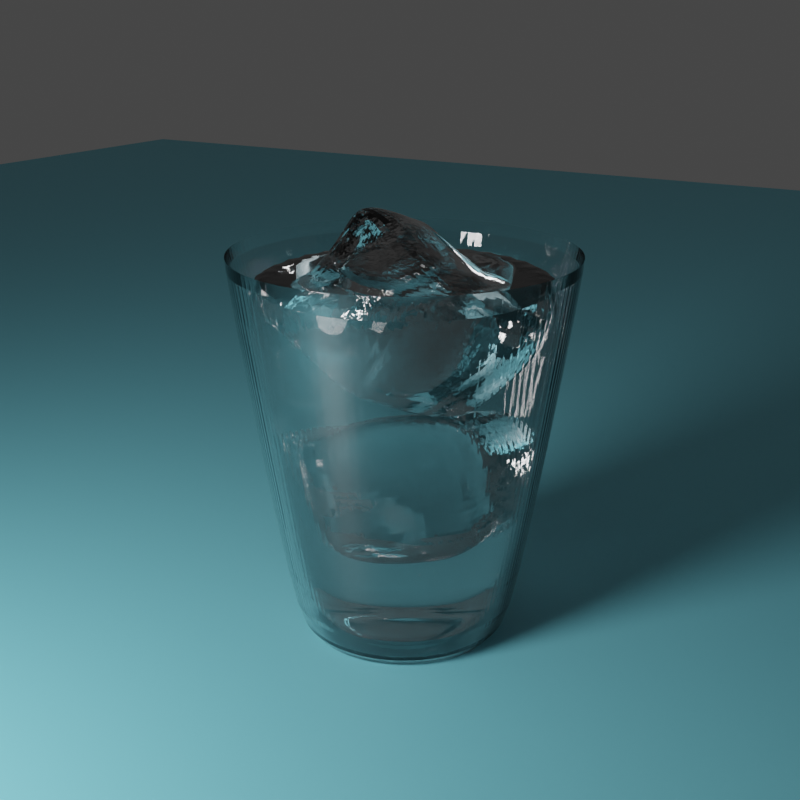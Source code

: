 # Source: glass.blend  (saved by Blender 3.1.7; exported with 4.5.12 LTS)
import bpy
from mathutils import Matrix  # noqa: F401  (used for matrix-valued properties, if any)

bpy.ops.wm.read_factory_settings(use_empty=True)
scene = bpy.context.scene
scene.name = 'Scene'

# ---- collections
col_collection = bpy.data.collections.new('Collection'); scene.collection.children.link(col_collection)

# ---- materials (node trees are filled in below, after node groups)
mat_glass = bpy.data.materials.new('glass')
mat_water = bpy.data.materials.new('water')
mat_ice = bpy.data.materials.new('ice')
mat_table = bpy.data.materials.new('table')

# ---- node groups
ng_auto_smooth = bpy.data.node_groups.new('Auto Smooth', 'GeometryNodeTree')
_s = ng_auto_smooth.interface.new_socket(name='Geometry', in_out='OUTPUT', socket_type='NodeSocketGeometry')
_s = ng_auto_smooth.interface.new_socket(name='Geometry', in_out='INPUT', socket_type='NodeSocketGeometry')
_s = ng_auto_smooth.interface.new_socket(name='Angle', in_out='INPUT', socket_type='NodeSocketFloat')
_s.subtype = 'ANGLE'
_s.min_value = 0.0
_s.max_value = 3.142
ng_auto_smooth.is_modifier = True
_N = ng_auto_smooth.nodes; _L = ng_auto_smooth.links
n0 = _N.new('NodeGroupOutput'); n0.name = 'Group Output'; n0.location = (480, -100)
n1 = _N.new('NodeGroupInput'); n1.name = 'Group Input'; n1.location = (-420, -300)
n2 = _N.new('NodeGroupInput'); n2.name = 'Group Input.001'; n2.location = (-60, -100)
n3 = _N.new('GeometryNodeSetShadeSmooth'); n3.name = 'Set Shade Smooth'; n3.location = (120, -100)
n3.domain = 'EDGE'
n4 = _N.new('GeometryNodeSetShadeSmooth'); n4.name = 'Set Shade Smooth.001'; n4.location = (300, -100)
n5 = _N.new('GeometryNodeInputMeshEdgeAngle'); n5.name = 'Edge Angle'; n5.location = (-420, -220)
n6 = _N.new('GeometryNodeInputEdgeSmooth'); n6.name = 'Is Edge Smooth'; n6.location = (-60, -160)
n7 = _N.new('GeometryNodeInputShadeSmooth'); n7.name = 'Is Face Smooth'; n7.location = (-240, -340)
n8 = _N.new('FunctionNodeBooleanMath'); n8.name = 'Boolean Math'; n8.location = (-60, -220)
n9 = _N.new('FunctionNodeCompare'); n9.name = 'Compare'; n9.location = (-240, -180)
n9.operation = 'LESS_EQUAL'
_L.new(n5.outputs[0], n9.inputs[0])
_L.new(n4.outputs[0], n0.inputs[0])
_L.new(n1.outputs[1], n9.inputs[1])
_L.new(n9.outputs[0], n8.inputs[0])
_L.new(n7.outputs[0], n8.inputs[1])
_L.new(n2.outputs[0], n3.inputs[0])
_L.new(n6.outputs[0], n3.inputs[1])
_L.new(n3.outputs[0], n4.inputs[0])
_L.new(n8.outputs[0], n3.inputs[2])
n0.is_active_output = True

# ---- material node trees
mat_glass.use_nodes = True; mat_glass.node_tree.nodes.clear()
_N = mat_glass.node_tree.nodes; _L = mat_glass.node_tree.links
n0 = _N.new('ShaderNodeBsdfPrincipled'); n0.name = 'Principled BSDF'; n0.location = (10, 300)
n0.distribution = 'GGX'
n0.subsurface_method = 'RANDOM_WALK_SKIN'
n0.inputs[2].default_value = 0.0
n0.inputs[3].default_value = 1.45
n0.inputs[18].default_value = 1.0
n0.inputs[27].default_value = (0.0, 0.0, 0.0, 1.0)
n0.inputs[28].default_value = 1.0
n1 = _N.new('ShaderNodeOutputMaterial'); n1.name = 'Material Output'; n1.location = (300, 300)
_L.new(n0.outputs[0], n1.inputs[0])
n1.is_active_output = True
mat_water.use_nodes = True; mat_water.node_tree.nodes.clear()
_N = mat_water.node_tree.nodes; _L = mat_water.node_tree.links
n0 = _N.new('ShaderNodeBsdfPrincipled'); n0.name = 'Principled BSDF'; n0.location = (10, 300)
n0.distribution = 'GGX'
n0.subsurface_method = 'RANDOM_WALK_SKIN'
n0.inputs[2].default_value = 0.0
n0.inputs[3].default_value = 1.45
n0.inputs[18].default_value = 1.0
n0.inputs[27].default_value = (0.0, 0.0, 0.0, 1.0)
n0.inputs[28].default_value = 1.0
n1 = _N.new('ShaderNodeOutputMaterial'); n1.name = 'Material Output'; n1.location = (300, 300)
_L.new(n0.outputs[0], n1.inputs[0])
n1.is_active_output = True
mat_ice.use_nodes = True; mat_ice.node_tree.nodes.clear()
_N = mat_ice.node_tree.nodes; _L = mat_ice.node_tree.links
n0 = _N.new('ShaderNodeBsdfPrincipled'); n0.name = 'Principled BSDF'; n0.location = (10, 300)
n0.distribution = 'GGX'
n0.subsurface_method = 'RANDOM_WALK_SKIN'
n0.inputs[2].default_value = 0.007937
n0.inputs[3].default_value = 1.45
n0.inputs[18].default_value = 1.0
n0.inputs[27].default_value = (0.0, 0.0, 0.0, 1.0)
n0.inputs[28].default_value = 1.0
n1 = _N.new('ShaderNodeOutputMaterial'); n1.name = 'Material Output'; n1.location = (300, 300)
_L.new(n0.outputs[0], n1.inputs[0])
n1.is_active_output = True
mat_table.use_nodes = True; mat_table.node_tree.nodes.clear()
_N = mat_table.node_tree.nodes; _L = mat_table.node_tree.links
n0 = _N.new('ShaderNodeBsdfPrincipled'); n0.name = 'Principled BSDF'; n0.location = (10, 300)
n0.distribution = 'GGX'
n0.subsurface_method = 'RANDOM_WALK_SKIN'
n0.inputs[0].default_value = (0.2041, 0.668, 0.8, 1.0)
n0.inputs[3].default_value = 1.45
n0.inputs[27].default_value = (0.0, 0.0, 0.0, 1.0)
n0.inputs[28].default_value = 1.0
n1 = _N.new('ShaderNodeOutputMaterial'); n1.name = 'Material Output'; n1.location = (300, 300)
_L.new(n0.outputs[0], n1.inputs[0])
n1.is_active_output = True

# ---- world
world_world = bpy.data.worlds.new('World'); scene.world = world_world
world_world.use_nodes = True; world_world.node_tree.nodes.clear()
_N = world_world.node_tree.nodes; _L = world_world.node_tree.links
n0 = _N.new('ShaderNodeOutputWorld'); n0.name = 'World Output'; n0.location = (300, 300)
n1 = _N.new('ShaderNodeBackground'); n1.name = 'Background'; n1.location = (10, 300)
n1.inputs[0].default_value = (0.05088, 0.05088, 0.05088, 1.0)
_L.new(n1.outputs[0], n0.inputs[0])
n0.is_active_output = True
world_world.color = (0.05088, 0.05088, 0.05088)
world_world.use_sun_shadow = False
world_world.sun_shadow_jitter_overblur = 0.0

# ---- cameras
cam_camera = bpy.data.cameras.new('Camera')
cam_camera.clip_end = 100.0
cam_camera.ortho_scale = 7.314

# ---- lights
light_x = bpy.data.lights.new('エリア', 'AREA')
light_x.transmission_factor = 0.0
light_x.energy = 1100.0
light_x.shadow_soft_size = 1.0
light_x.shadow_maximum_resolution = 0.006
light_x.use_absolute_resolution = True
light_x.shape = 'ELLIPSE'
light_x.size = 1.0
light_x.size_y = 1.0

# ---- meshes
me_x = bpy.data.meshes.new('円柱')
me_x.from_pydata([(-6.476e-08, 0.4121, -1.866), (-4.943e-09, 1.53, 1.711), (0.08041, 0.4042, -1.866), (0.2986, 1.501, 1.711), (0.1577, 0.3808, -1.866), (0.5857, 1.414, 1.711), (0.229, 0.3427, -1.866), (0.8502, 1.272, 1.711), (0.2914, 0.2914, -1.866), (1.082, 1.082, 1.711), (0.3427, 0.229, -1.866), (1.272, 0.8502, 1.711), (0.3808, 0.1577, -1.866), (1.414, 0.5857, 1.711), (0.4042, 0.08041, -1.866), (1.501, 0.2986, 1.711), (0.4121, -2.675e-08, -1.866), (1.53, -6.146e-08, 1.711), (0.4042, -0.08041, -1.866), (1.501, -0.2986, 1.711), (0.3808, -0.1577, -1.866), (1.414, -0.5857, 1.711), (0.3427, -0.229, -1.866), (1.272, -0.8502, 1.711), (0.2914, -0.2914, -1.866), (1.082, -1.082, 1.711), (0.229, -0.3427, -1.866), (0.8502, -1.272, 1.711), (0.1577, -0.3808, -1.866), (0.5857, -1.414, 1.711), (0.08041, -0.4042, -1.866), (0.2986, -1.501, 1.711), (-4.675e-08, -0.4121, -1.866), (-1.387e-07, -1.53, 1.711), (-0.08041, -0.4042, -1.866), (-0.2986, -1.501, 1.711), (-0.1577, -0.3808, -1.866), (-0.5857, -1.414, 1.711), (-0.229, -0.3427, -1.866), (-0.8502, -1.272, 1.711), (-0.2914, -0.2914, -1.866), (-1.082, -1.082, 1.711), (-0.3427, -0.229, -1.866), (-1.272, -0.8502, 1.711), (-0.3808, -0.1577, -1.866), (-1.414, -0.5857, 1.711), (-0.4042, -0.08041, -1.866), (-1.501, -0.2986, 1.711), (-0.4121, 7.902e-09, -1.866), (-1.53, 2.369e-08, 1.711), (-0.4042, 0.08041, -1.866), (-1.501, 0.2986, 1.711), (-0.3808, 0.1577, -1.866), (-1.414, 0.5857, 1.711), (-0.3427, 0.229, -1.866), (-1.272, 0.8502, 1.711), (-0.2914, 0.2914, -1.866), (-1.082, 1.082, 1.711), (-0.229, 0.3427, -1.866), (-0.8502, 1.272, 1.711), (-0.1577, 0.3808, -1.866), (-0.5857, 1.414, 1.711), (-0.08041, 0.4042, -1.866), (-0.2986, 1.501, 1.711), (2.924e-10, 1.01, -1.795), (0.1971, 0.9909, -1.795), (0.3866, 0.9334, -1.795), (0.5613, 0.8401, -1.795), (0.7144, 0.7144, -1.795), (0.8401, 0.5613, -1.795), (0.9334, 0.3866, -1.795), (0.9909, 0.1971, -1.795), (1.01, -4.467e-08, -1.795), (0.9909, -0.1971, -1.795), (0.9334, -0.3866, -1.795), (0.8401, -0.5613, -1.795), (0.7144, -0.7144, -1.795), (0.5613, -0.8401, -1.795), (0.3866, -0.9334, -1.795), (0.1971, -0.9909, -1.795), (-8.803e-08, -1.01, -1.795), (-0.1971, -0.9909, -1.795), (-0.3866, -0.9334, -1.795), (-0.5613, -0.8401, -1.795), (-0.7144, -0.7144, -1.795), (-0.8401, -0.5613, -1.795), (-0.9334, -0.3866, -1.795), (-0.9909, -0.1971, -1.795), (-1.01, 1.154e-08, -1.795), (-0.9909, 0.1971, -1.795), (-0.9334, 0.3866, -1.795), (-0.8401, 0.5613, -1.795), (-0.7144, 0.7144, -1.795), (-0.5613, 0.8401, -1.795), (-0.3866, 0.9334, -1.795), (-0.1971, 0.9909, -1.795), (1.839e-09, 0.8683, -1.866), (0.1694, 0.8517, -1.866), (0.3323, 0.8022, -1.866), (0.4824, 0.722, -1.866), (0.614, 0.614, -1.866), (0.722, 0.4824, -1.866), (0.8022, 0.3323, -1.866), (0.8517, 0.1694, -1.866), (0.8683, -4.041e-08, -1.866), (0.8517, -0.1694, -1.866), (0.8022, -0.3323, -1.866), (0.722, -0.4824, -1.866), (0.614, -0.614, -1.866), (0.4824, -0.722, -1.866), (0.3323, -0.8022, -1.866), (0.1694, -0.8517, -1.866), (-7.407e-08, -0.8683, -1.866), (-0.1694, -0.8517, -1.866), (-0.3323, -0.8022, -1.866), (-0.4824, -0.722, -1.866), (-0.614, -0.614, -1.866), (-0.722, -0.4824, -1.866), (-0.8022, -0.3323, -1.866), (-0.8517, -0.1694, -1.866), (-0.8683, 7.902e-09, -1.866), (-0.8517, 0.1694, -1.866), (-0.8022, 0.3323, -1.866), (-0.722, 0.4824, -1.866), (-0.614, 0.614, -1.866), (-0.4824, 0.722, -1.866), (-0.3323, 0.8022, -1.866), (-0.1694, 0.8517, -1.866)], [], [(64, 1, 3, 65), (65, 3, 5, 66), (66, 5, 7, 67), (67, 7, 9, 68), (68, 9, 11, 69), (69, 11, 13, 70), (70, 13, 15, 71), (71, 15, 17, 72), (72, 17, 19, 73), (73, 19, 21, 74), (74, 21, 23, 75), (75, 23, 25, 76), (76, 25, 27, 77), (77, 27, 29, 78), (78, 29, 31, 79), (79, 31, 33, 80), (80, 33, 35, 81), (81, 35, 37, 82), (82, 37, 39, 83), (83, 39, 41, 84), (84, 41, 43, 85), (85, 43, 45, 86), (86, 45, 47, 87), (87, 47, 49, 88), (88, 49, 51, 89), (89, 51, 53, 90), (90, 53, 55, 91), (91, 55, 57, 92), (92, 57, 59, 93), (93, 59, 61, 94), (94, 61, 63, 95), (95, 63, 1, 64), (0, 2, 4, 6, 8, 10, 12, 14, 16, 18, 20, 22, 24, 26, 28, 30, 32, 34, 36, 38, 40, 42, 44, 46, 48, 50, 52, 54, 56, 58, 60, 62), (127, 95, 64, 96), (126, 94, 95, 127), (125, 93, 94, 126), (124, 92, 93, 125), (123, 91, 92, 124), (122, 90, 91, 123), (121, 89, 90, 122), (120, 88, 89, 121), (119, 87, 88, 120), (118, 86, 87, 119), (117, 85, 86, 118), (116, 84, 85, 117), (115, 83, 84, 116), (114, 82, 83, 115), (113, 81, 82, 114), (112, 80, 81, 113), (111, 79, 80, 112), (110, 78, 79, 111), (109, 77, 78, 110), (108, 76, 77, 109), (107, 75, 76, 108), (106, 74, 75, 107), (105, 73, 74, 106), (104, 72, 73, 105), (103, 71, 72, 104), (102, 70, 71, 103), (101, 69, 70, 102), (100, 68, 69, 101), (99, 67, 68, 100), (98, 66, 67, 99), (97, 65, 66, 98), (96, 64, 65, 97), (2, 0, 96, 97), (4, 2, 97, 98), (6, 4, 98, 99), (8, 6, 99, 100), (10, 8, 100, 101), (12, 10, 101, 102), (14, 12, 102, 103), (16, 14, 103, 104), (18, 16, 104, 105), (20, 18, 105, 106), (22, 20, 106, 107), (24, 22, 107, 108), (26, 24, 108, 109), (28, 26, 109, 110), (30, 28, 110, 111), (32, 30, 111, 112), (34, 32, 112, 113), (36, 34, 113, 114), (38, 36, 114, 115), (40, 38, 115, 116), (42, 40, 116, 117), (44, 42, 117, 118), (46, 44, 118, 119), (48, 46, 119, 120), (50, 48, 120, 121), (52, 50, 121, 122), (54, 52, 122, 123), (56, 54, 123, 124), (58, 56, 124, 125), (60, 58, 125, 126), (62, 60, 126, 127), (0, 62, 127, 96)])
_uv = me_x.uv_layers.new(name='UVマップ')
_uv.uv.foreach_set('vector', [1.0, 0.6397, 1.0, 1.0, 0.9688, 1.0, 0.9688, 0.6397, 0.9688, 0.6397, 0.9688, 1.0, 0.9375, 1.0, 0.9375, 0.6397, 0.9375, 0.6397, 0.9375, 1.0, 0.9062, 1.0, 0.9062, 0.6397, 0.9062, 0.6397, 0.9062, 1.0, 0.875, 1.0, 0.875, 0.6397, 0.875, 0.6397, 0.875, 1.0, 0.8438, 1.0, 0.8437, 0.6397, 0.8437, 0.6397, 0.8438, 1.0, 0.8125, 1.0, 0.8125, 0.6397, 0.8125, 0.6397, 0.8125, 1.0, 0.7812, 1.0, 0.7812, 0.6397, 0.7812, 0.6397, 0.7812, 1.0, 0.75, 1.0, 0.75, 0.6397, 0.75, 0.6397, 0.75, 1.0, 0.7188, 1.0, 0.7187, 0.6397, 0.7187, 0.6397, 0.7188, 1.0, 0.6875, 1.0, 0.6875, 0.6397, 0.6875, 0.6397, 0.6875, 1.0, 0.6562, 1.0, 0.6562, 0.6397, 0.6562, 0.6397, 0.6562, 1.0, 0.625, 1.0, 0.625, 0.6397, 0.625, 0.6397, 0.625, 1.0, 0.5938, 1.0, 0.5938, 0.6397, 0.5938, 0.6397, 0.5938, 1.0, 0.5625, 1.0, 0.5625, 0.6397, 0.5625, 0.6397, 0.5625, 1.0, 0.5312, 1.0, 0.5312, 0.6397, 0.5312, 0.6397, 0.5312, 1.0, 0.5, 1.0, 0.5, 0.6397, 0.5, 0.6397, 0.5, 1.0, 0.4688, 1.0, 0.4688, 0.6397, 0.4688, 0.6397, 0.4688, 1.0, 0.4375, 1.0, 0.4375, 0.6397, 0.4375, 0.6397, 0.4375, 1.0, 0.4062, 1.0, 0.4062, 0.6397, 0.4062, 0.6397, 0.4062, 1.0, 0.375, 1.0, 0.375, 0.6397, 0.375, 0.6397, 0.375, 1.0, 0.3438, 1.0, 0.3438, 0.6397, 0.3438, 0.6397, 0.3438, 1.0, 0.3125, 1.0, 0.3125, 0.6397, 0.3125, 0.6397, 0.3125, 1.0, 0.2812, 1.0, 0.2812, 0.6397, 0.2812, 0.6397, 0.2812, 1.0, 0.25, 1.0, 0.25, 0.6397, 0.25, 0.6397, 0.25, 1.0, 0.2188, 1.0, 0.2188, 0.6397, 0.2188, 0.6397, 0.2188, 1.0, 0.1875, 1.0, 0.1875, 0.6397, 0.1875, 0.6397, 0.1875, 1.0, 0.1562, 1.0, 0.1562, 0.6397, 0.1562, 0.6397, 0.1562, 1.0, 0.125, 1.0, 0.125, 0.6397, 0.125, 0.6397, 0.125, 1.0, 0.09375, 1.0, 0.09375, 0.6397, 0.09375, 0.6397, 0.09375, 1.0, 0.0625, 1.0, 0.0625, 0.6397, 0.0625, 0.6397, 0.0625, 1.0, 0.03125, 1.0, 0.03125, 0.6397, 0.03125, 0.6397, 0.03125, 1.0, 0.0, 1.0, 0.0, 0.6397, 0.75, 0.3639, 0.7722, 0.3617, 0.7936, 0.3552, 0.8133, 0.3447, 0.8305, 0.3305, 0.8447, 0.3133, 0.8552, 0.2936, 0.8617, 0.2722, 0.8639, 0.25, 0.8617, 0.2278, 0.8552, 0.2064, 0.8447, 0.1867, 0.8305, 0.1695, 0.8133, 0.1553, 0.7936, 0.1448, 0.7722, 0.1383, 0.75, 0.1361, 0.7278, 0.1383, 0.7064, 0.1448, 0.6867, 0.1553, 0.6695, 0.1695, 0.6553, 0.1867, 0.6448, 0.2064, 0.6383, 0.2278, 0.6361, 0.25, 0.6383, 0.2722, 0.6448, 0.2936, 0.6553, 0.3133, 0.6695, 0.3305, 0.6867, 0.3447, 0.7064, 0.3552, 0.7278, 0.3617, 0.03125, 0.5, 0.03125, 0.6397, 0.0, 0.6397, 0.0, 0.5, 0.0625, 0.5, 0.0625, 0.6397, 0.03125, 0.6397, 0.03125, 0.5, 0.09375, 0.5, 0.09375, 0.6397, 0.0625, 0.6397, 0.0625, 0.5, 0.125, 0.5, 0.125, 0.6397, 0.09375, 0.6397, 0.09375, 0.5, 0.1562, 0.5, 0.1562, 0.6397, 0.125, 0.6397, 0.125, 0.5, 0.1875, 0.5, 0.1875, 0.6397, 0.1562, 0.6397, 0.1562, 0.5, 0.2188, 0.5, 0.2188, 0.6397, 0.1875, 0.6397, 0.1875, 0.5, 0.25, 0.5, 0.25, 0.6397, 0.2188, 0.6397, 0.2188, 0.5, 0.2812, 0.5, 0.2812, 0.6397, 0.25, 0.6397, 0.25, 0.5, 0.3125, 0.5, 0.3125, 0.6397, 0.2812, 0.6397, 0.2812, 0.5, 0.3438, 0.5, 0.3438, 0.6397, 0.3125, 0.6397, 0.3125, 0.5, 0.375, 0.5, 0.375, 0.6397, 0.3438, 0.6397, 0.3438, 0.5, 0.4062, 0.5, 0.4062, 0.6397, 0.375, 0.6397, 0.375, 0.5, 0.4375, 0.5, 0.4375, 0.6397, 0.4062, 0.6397, 0.4062, 0.5, 0.4688, 0.5, 0.4688, 0.6397, 0.4375, 0.6397, 0.4375, 0.5, 0.5, 0.5, 0.5, 0.6397, 0.4688, 0.6397, 0.4688, 0.5, 0.5312, 0.5, 0.5312, 0.6397, 0.5, 0.6397, 0.5, 0.5, 0.5625, 0.5, 0.5625, 0.6397, 0.5312, 0.6397, 0.5312, 0.5, 0.5938, 0.5, 0.5938, 0.6397, 0.5625, 0.6397, 0.5625, 0.5, 0.625, 0.5, 0.625, 0.6397, 0.5938, 0.6397, 0.5938, 0.5, 0.6562, 0.5, 0.6562, 0.6397, 0.625, 0.6397, 0.625, 0.5, 0.6875, 0.5, 0.6875, 0.6397, 0.6562, 0.6397, 0.6562, 0.5, 0.7188, 0.5, 0.7187, 0.6397, 0.6875, 0.6397, 0.6875, 0.5, 0.75, 0.5, 0.75, 0.6397, 0.7187, 0.6397, 0.7188, 0.5, 0.7812, 0.5, 0.7812, 0.6397, 0.75, 0.6397, 0.75, 0.5, 0.8125, 0.5, 0.8125, 0.6397, 0.7812, 0.6397, 0.7812, 0.5, 0.8438, 0.5, 0.8437, 0.6397, 0.8125, 0.6397, 0.8125, 0.5, 0.875, 0.5, 0.875, 0.6397, 0.8437, 0.6397, 0.8438, 0.5, 0.9062, 0.5, 0.9062, 0.6397, 0.875, 0.6397, 0.875, 0.5, 0.9375, 0.5, 0.9375, 0.6397, 0.9062, 0.6397, 0.9062, 0.5, 0.9688, 0.5, 0.9688, 0.6397, 0.9375, 0.6397, 0.9375, 0.5, 1.0, 0.5, 1.0, 0.6397, 0.9688, 0.6397, 0.9688, 0.5, 0.7722, 0.3617, 0.75, 0.3639, 0.75, 0.49, 0.7968, 0.4854, 0.7936, 0.3552, 0.7722, 0.3617, 0.7968, 0.4854, 0.8418, 0.4717, 0.8133, 0.3447, 0.7936, 0.3552, 0.8418, 0.4717, 0.8833, 0.4496, 0.8305, 0.3305, 0.8133, 0.3447, 0.8833, 0.4496, 0.9197, 0.4197, 0.8447, 0.3133, 0.8305, 0.3305, 0.9197, 0.4197, 0.9496, 0.3833, 0.8552, 0.2936, 0.8447, 0.3133, 0.9496, 0.3833, 0.9717, 0.3418, 0.8617, 0.2722, 0.8552, 0.2936, 0.9717, 0.3418, 0.9854, 0.2968, 0.8639, 0.25, 0.8617, 0.2722, 0.9854, 0.2968, 0.99, 0.25, 0.8617, 0.2278, 0.8639, 0.25, 0.99, 0.25, 0.9854, 0.2032, 0.8552, 0.2064, 0.8617, 0.2278, 0.9854, 0.2032, 0.9717, 0.1582, 0.8447, 0.1867, 0.8552, 0.2064, 0.9717, 0.1582, 0.9496, 0.1167, 0.8305, 0.1695, 0.8447, 0.1867, 0.9496, 0.1167, 0.9197, 0.08029, 0.8133, 0.1553, 0.8305, 0.1695, 0.9197, 0.08029, 0.8833, 0.05045, 0.7936, 0.1448, 0.8133, 0.1553, 0.8833, 0.05045, 0.8418, 0.02827, 0.7722, 0.1383, 0.7936, 0.1448, 0.8418, 0.02827, 0.7968, 0.01461, 0.75, 0.1361, 0.7722, 0.1383, 0.7968, 0.01461, 0.75, 0.01, 0.7278, 0.1383, 0.75, 0.1361, 0.75, 0.01, 0.7032, 0.01461, 0.7064, 0.1448, 0.7278, 0.1383, 0.7032, 0.01461, 0.6582, 0.02827, 0.6867, 0.1553, 0.7064, 0.1448, 0.6582, 0.02827, 0.6167, 0.05045, 0.6695, 0.1695, 0.6867, 0.1553, 0.6167, 0.05045, 0.5803, 0.08029, 0.6553, 0.1867, 0.6695, 0.1695, 0.5803, 0.08029, 0.5504, 0.1167, 0.6448, 0.2064, 0.6553, 0.1867, 0.5504, 0.1167, 0.5283, 0.1582, 0.6383, 0.2278, 0.6448, 0.2064, 0.5283, 0.1582, 0.5146, 0.2032, 0.6361, 0.25, 0.6383, 0.2278, 0.5146, 0.2032, 0.51, 0.25, 0.6383, 0.2722, 0.6361, 0.25, 0.51, 0.25, 0.5146, 0.2968, 0.6448, 0.2936, 0.6383, 0.2722, 0.5146, 0.2968, 0.5283, 0.3418, 0.6553, 0.3133, 0.6448, 0.2936, 0.5283, 0.3418, 0.5504, 0.3833, 0.6695, 0.3305, 0.6553, 0.3133, 0.5504, 0.3833, 0.5803, 0.4197, 0.6867, 0.3447, 0.6695, 0.3305, 0.5803, 0.4197, 0.6167, 0.4496, 0.7064, 0.3552, 0.6867, 0.3447, 0.6167, 0.4496, 0.6582, 0.4717, 0.7278, 0.3617, 0.7064, 0.3552, 0.6582, 0.4717, 0.7032, 0.4854, 0.75, 0.3639, 0.7278, 0.3617, 0.7032, 0.4854, 0.75, 0.49])
me_x.materials.append(mat_glass)
me_x.use_remesh_fix_poles = True
me_x.use_remesh_preserve_attributes = False
me_x.update()
me_001 = bpy.data.meshes.new('円柱.001')
me_001.from_pydata([(-4.218e-08, 0.3759, -2.14), (-1.1e-09, 1.261, 0.9209), (0.07333, 0.3687, -2.14), (0.246, 1.237, 0.9209), (0.1438, 0.3473, -2.14), (0.4825, 1.165, 0.9209), (0.2088, 0.3125, -2.14), (0.7005, 1.048, 0.9209), (0.2658, 0.2658, -2.14), (0.8916, 0.8916, 0.9209), (0.3125, 0.2088, -2.14), (1.048, 0.7005, 0.9209), (0.3473, 0.1438, -2.14), (1.165, 0.4825, 0.9209), (0.3687, 0.07333, -2.14), (1.237, 0.246, 0.9209), (0.3759, -2.538e-08, -2.14), (1.261, -5.132e-08, 0.9209), (0.3687, -0.07333, -2.14), (1.237, -0.246, 0.9209), (0.3473, -0.1438, -2.14), (1.165, -0.4825, 0.9209), (0.3125, -0.2088, -2.14), (1.048, -0.7005, 0.9209), (0.2658, -0.2658, -2.14), (0.8916, -0.8916, 0.9209), (0.2088, -0.3125, -2.14), (0.7005, -1.048, 0.9209), (0.1438, -0.3473, -2.14), (0.4825, -1.165, 0.9209), (0.07333, -0.3687, -2.14), (0.246, -1.237, 0.9209), (-3.768e-08, -0.3759, -2.14), (-1.175e-07, -1.261, 0.9209), (-0.07333, -0.3687, -2.14), (-0.246, -1.237, 0.9209), (-0.1438, -0.3473, -2.14), (-0.4825, -1.165, 0.9209), (-0.2088, -0.3125, -2.14), (-0.7005, -1.048, 0.9209), (-0.2658, -0.2658, -2.14), (-0.8916, -0.8916, 0.9209), (-0.3125, -0.2088, -2.14), (-1.048, -0.7005, 0.9209), (-0.3473, -0.1438, -2.14), (-1.165, -0.4825, 0.9209), (-0.3687, -0.07333, -2.14), (-1.237, -0.246, 0.9209), (-0.3759, 3.633e-09, -2.14), (-1.261, 2.006e-08, 0.9209), (-0.3687, 0.07333, -2.14), (-1.237, 0.246, 0.9209), (-0.3473, 0.1438, -2.14), (-1.165, 0.4825, 0.9209), (-0.3125, 0.2088, -2.14), (-1.048, 0.7005, 0.9209), (-0.2658, 0.2658, -2.14), (-0.8916, 0.8916, 0.9209), (-0.2088, 0.3125, -2.14), (-0.7005, 1.048, 0.9209), (-0.1438, 0.3473, -2.14), (-0.4825, 1.165, 0.9209), (-0.07333, 0.3687, -2.14), (-0.246, 1.237, 0.9209), (0.2685, 1.35, 1.0), (-3.696e-09, 1.376, 1.0), (0.5267, 1.272, 1.0), (0.7647, 1.144, 1.0), (0.9733, 0.9733, 1.0), (1.144, 0.7647, 1.0), (1.272, 0.5267, 1.0), (1.35, 0.2685, 1.0), (1.376, -5.565e-08, 1.0), (1.35, -0.2685, 1.0), (1.272, -0.5267, 1.0), (1.144, -0.7647, 1.0), (0.9733, -0.9733, 1.0), (0.7647, -1.144, 1.0), (0.5267, -1.272, 1.0), (0.2685, -1.35, 1.0), (-1.24e-07, -1.376, 1.0), (-0.2685, -1.35, 1.0), (-0.5267, -1.272, 1.0), (-0.7647, -1.144, 1.0), (-0.9733, -0.9733, 1.0), (-1.144, -0.7647, 1.0), (-1.272, -0.5267, 1.0), (-1.35, -0.2685, 1.0), (-1.376, 2.093e-08, 1.0), (-1.35, 0.2685, 1.0), (-1.272, 0.5267, 1.0), (-1.144, 0.7647, 1.0), (-0.9733, 0.9733, 1.0), (-0.7647, 1.144, 1.0), (-0.5267, 1.272, 1.0), (-0.2685, 1.35, 1.0), (1.64e-09, 0.896, -2.141), (0.1748, 0.8788, -2.141), (0.3429, 0.8278, -2.141), (0.4978, 0.745, -2.141), (0.6336, 0.6336, -2.141), (0.745, 0.4978, -2.141), (0.8278, 0.3429, -2.141), (0.8788, 0.1748, -2.141), (0.896, -4.097e-08, -2.141), (0.8788, -0.1748, -2.141), (0.8278, -0.3429, -2.141), (0.745, -0.4978, -2.141), (0.6336, -0.6336, -2.141), (0.4978, -0.745, -2.141), (0.3429, -0.8278, -2.141), (0.1748, -0.8788, -2.141), (-7.669e-08, -0.896, -2.141), (-0.1748, -0.8788, -2.141), (-0.3429, -0.8278, -2.141), (-0.4978, -0.745, -2.141), (-0.6336, -0.6336, -2.141), (-0.745, -0.4978, -2.141), (-0.8278, -0.3429, -2.141), (-0.8788, -0.1748, -2.141), (-0.896, 8.881e-09, -2.141), (-0.8788, 0.1748, -2.141), (-0.8278, 0.3429, -2.141), (-0.745, 0.4978, -2.141), (-0.6336, 0.6336, -2.141), (-0.4978, 0.745, -2.141), (-0.3429, 0.8278, -2.141), (-0.1748, 0.8788, -2.141), (3.869e-09, 0.6913, -2.14), (0.1349, 0.678, -2.14), (0.2646, 0.6387, -2.14), (0.3841, 0.5748, -2.14), (0.4888, 0.4888, -2.14), (0.5748, 0.3841, -2.14), (0.6387, 0.2646, -2.14), (0.678, 0.1349, -2.14), (0.6913, -3.483e-08, -2.14), (0.678, -0.1349, -2.14), (0.6387, -0.2646, -2.14), (0.5748, -0.3841, -2.14), (0.4888, -0.4888, -2.14), (0.3841, -0.5748, -2.14), (0.2646, -0.6387, -2.14), (0.1349, -0.678, -2.14), (-5.657e-08, -0.6913, -2.14), (-0.1349, -0.678, -2.14), (-0.2646, -0.6387, -2.14), (-0.3841, -0.5748, -2.14), (-0.4888, -0.4888, -2.14), (-0.5748, -0.3841, -2.14), (-0.6387, -0.2646, -2.14), (-0.678, -0.1349, -2.14), (-0.6913, 3.633e-09, -2.14), (-0.678, 0.1349, -2.14), (-0.6387, 0.2646, -2.14), (-0.5748, 0.3841, -2.14), (-0.4888, 0.4888, -2.14), (-0.3841, 0.5748, -2.14), (-0.2646, 0.6387, -2.14), (-0.1349, 0.678, -2.14)], [], [(96, 65, 64, 97), (97, 64, 66, 98), (98, 66, 67, 99), (99, 67, 68, 100), (100, 68, 69, 101), (101, 69, 70, 102), (102, 70, 71, 103), (103, 71, 72, 104), (104, 72, 73, 105), (105, 73, 74, 106), (106, 74, 75, 107), (107, 75, 76, 108), (108, 76, 77, 109), (109, 77, 78, 110), (110, 78, 79, 111), (111, 79, 80, 112), (112, 80, 81, 113), (113, 81, 82, 114), (114, 82, 83, 115), (115, 83, 84, 116), (116, 84, 85, 117), (117, 85, 86, 118), (118, 86, 87, 119), (119, 87, 88, 120), (120, 88, 89, 121), (121, 89, 90, 122), (122, 90, 91, 123), (123, 91, 92, 124), (124, 92, 93, 125), (125, 93, 94, 126), (126, 94, 95, 127), (127, 95, 65, 96), (0, 2, 4, 6, 8, 10, 12, 14, 16, 18, 20, 22, 24, 26, 28, 30, 32, 34, 36, 38, 40, 42, 44, 46, 48, 50, 52, 54, 56, 58, 60, 62), (3, 1, 63, 61, 59, 57, 55, 53, 51, 49, 47, 45, 43, 41, 39, 37, 35, 33, 31, 29, 27, 25, 23, 21, 19, 17, 15, 13, 11, 9, 7, 5), (1, 3, 64, 65), (3, 5, 66, 64), (5, 7, 67, 66), (7, 9, 68, 67), (9, 11, 69, 68), (11, 13, 70, 69), (13, 15, 71, 70), (15, 17, 72, 71), (17, 19, 73, 72), (19, 21, 74, 73), (21, 23, 75, 74), (23, 25, 76, 75), (25, 27, 77, 76), (27, 29, 78, 77), (29, 31, 79, 78), (31, 33, 80, 79), (33, 35, 81, 80), (35, 37, 82, 81), (37, 39, 83, 82), (39, 41, 84, 83), (41, 43, 85, 84), (43, 45, 86, 85), (45, 47, 87, 86), (47, 49, 88, 87), (49, 51, 89, 88), (51, 53, 90, 89), (53, 55, 91, 90), (55, 57, 92, 91), (57, 59, 93, 92), (59, 61, 94, 93), (61, 63, 95, 94), (63, 1, 65, 95), (159, 127, 96, 128), (158, 126, 127, 159), (157, 125, 126, 158), (156, 124, 125, 157), (155, 123, 124, 156), (154, 122, 123, 155), (153, 121, 122, 154), (152, 120, 121, 153), (151, 119, 120, 152), (150, 118, 119, 151), (149, 117, 118, 150), (148, 116, 117, 149), (147, 115, 116, 148), (146, 114, 115, 147), (145, 113, 114, 146), (144, 112, 113, 145), (143, 111, 112, 144), (142, 110, 111, 143), (141, 109, 110, 142), (140, 108, 109, 141), (139, 107, 108, 140), (138, 106, 107, 139), (137, 105, 106, 138), (136, 104, 105, 137), (135, 103, 104, 136), (134, 102, 103, 135), (133, 101, 102, 134), (132, 100, 101, 133), (131, 99, 100, 132), (130, 98, 99, 131), (129, 97, 98, 130), (128, 96, 97, 129), (2, 0, 128, 129), (4, 2, 129, 130), (6, 4, 130, 131), (8, 6, 131, 132), (10, 8, 132, 133), (12, 10, 133, 134), (14, 12, 134, 135), (16, 14, 135, 136), (18, 16, 136, 137), (20, 18, 137, 138), (22, 20, 138, 139), (24, 22, 139, 140), (26, 24, 140, 141), (28, 26, 141, 142), (30, 28, 142, 143), (32, 30, 143, 144), (34, 32, 144, 145), (36, 34, 145, 146), (38, 36, 146, 147), (40, 38, 147, 148), (42, 40, 148, 149), (44, 42, 149, 150), (46, 44, 150, 151), (48, 46, 151, 152), (50, 48, 152, 153), (52, 50, 153, 154), (54, 52, 154, 155), (56, 54, 155, 156), (58, 56, 156, 157), (60, 58, 157, 158), (62, 60, 158, 159), (0, 62, 159, 128)])
me_001.polygons.foreach_set('use_smooth', [True] * 130)
_uv = me_001.uv_layers.new(name='UVマップ')
_uv.uv.foreach_set('vector', [1.0, 0.753, 1.0, 1.0, 0.9688, 1.0, 0.9687, 0.753, 0.9687, 0.753, 0.9688, 1.0, 0.9375, 1.0, 0.9375, 0.753, 0.9375, 0.753, 0.9375, 1.0, 0.9062, 1.0, 0.9062, 0.753, 0.9062, 0.753, 0.9062, 1.0, 0.875, 1.0, 0.875, 0.753, 0.875, 0.753, 0.875, 1.0, 0.8438, 1.0, 0.8438, 0.753, 0.8438, 0.753, 0.8438, 1.0, 0.8125, 1.0, 0.8125, 0.753, 0.8125, 0.753, 0.8125, 1.0, 0.7812, 1.0, 0.7812, 0.753, 0.7812, 0.753, 0.7812, 1.0, 0.75, 1.0, 0.75, 0.753, 0.75, 0.753, 0.75, 1.0, 0.7188, 1.0, 0.7188, 0.753, 0.7188, 0.753, 0.7188, 1.0, 0.6875, 1.0, 0.6875, 0.753, 0.6875, 0.753, 0.6875, 1.0, 0.6562, 1.0, 0.6562, 0.753, 0.6562, 0.753, 0.6562, 1.0, 0.625, 1.0, 0.625, 0.753, 0.625, 0.753, 0.625, 1.0, 0.5938, 1.0, 0.5938, 0.753, 0.5938, 0.753, 0.5938, 1.0, 0.5625, 1.0, 0.5625, 0.753, 0.5625, 0.753, 0.5625, 1.0, 0.5312, 1.0, 0.5312, 0.753, 0.5312, 0.753, 0.5312, 1.0, 0.5, 1.0, 0.5, 0.753, 0.5, 0.753, 0.5, 1.0, 0.4688, 1.0, 0.4688, 0.753, 0.4688, 0.753, 0.4688, 1.0, 0.4375, 1.0, 0.4375, 0.753, 0.4375, 0.753, 0.4375, 1.0, 0.4062, 1.0, 0.4062, 0.753, 0.4062, 0.753, 0.4062, 1.0, 0.375, 1.0, 0.375, 0.753, 0.375, 0.753, 0.375, 1.0, 0.3438, 1.0, 0.3438, 0.753, 0.3438, 0.753, 0.3438, 1.0, 0.3125, 1.0, 0.3125, 0.753, 0.3125, 0.753, 0.3125, 1.0, 0.2812, 1.0, 0.2812, 0.753, 0.2812, 0.753, 0.2812, 1.0, 0.25, 1.0, 0.25, 0.753, 0.25, 0.753, 0.25, 1.0, 0.2188, 1.0, 0.2187, 0.753, 0.2187, 0.753, 0.2188, 1.0, 0.1875, 1.0, 0.1875, 0.753, 0.1875, 0.753, 0.1875, 1.0, 0.1562, 1.0, 0.1562, 0.753, 0.1562, 0.753, 0.1562, 1.0, 0.125, 1.0, 0.125, 0.753, 0.125, 0.753, 0.125, 1.0, 0.09375, 1.0, 0.09375, 0.753, 0.09375, 0.753, 0.09375, 1.0, 0.0625, 1.0, 0.0625, 0.753, 0.0625, 0.753, 0.0625, 1.0, 0.03125, 1.0, 0.03125, 0.753, 0.03125, 0.753, 0.03125, 1.0, 0.0, 1.0, 0.0, 0.753, 0.75, 0.3805, 0.7755, 0.378, 0.7999, 0.3706, 0.8225, 0.3585, 0.8423, 0.3423, 0.8585, 0.3225, 0.8706, 0.2999, 0.878, 0.2755, 0.8805, 0.25, 0.878, 0.2245, 0.8706, 0.2001, 0.8585, 0.1775, 0.8423, 0.1577, 0.8225, 0.1415, 0.7999, 0.1294, 0.7755, 0.122, 0.75, 0.1195, 0.7245, 0.122, 0.7001, 0.1294, 0.6775, 0.1415, 0.6577, 0.1577, 0.6415, 0.1775, 0.6294, 0.2001, 0.622, 0.2245, 0.6195, 0.25, 0.622, 0.2755, 0.6294, 0.2999, 0.6415, 0.3225, 0.6577, 0.3423, 0.6775, 0.3585, 0.7001, 0.3706, 0.7245, 0.378, 0.7598, 1.0, 0.2089, 1.0, 0.09635, 1.0, 0.1066, 1.0, 0.1286, 1.0, 0.1539, 1.0, 0.1807, 1.0, 0.2084, 1.0, 0.2366, 1.0, 0.2652, 1.0, 0.294, 1.0, 0.323, 1.0, 0.3522, 1.0, 0.3815, 1.0, 0.4108, 1.0, 0.4402, 1.0, 0.4697, 1.0, 0.4991, 1.0, 0.5285, 1.0, 0.5579, 1.0, 0.5873, 1.0, 0.6165, 1.0, 0.6457, 1.0, 0.6747, 1.0, 0.7036, 1.0, 0.7322, 1.0, 0.7604, 1.0, 0.788, 1.0, 0.8149, 1.0, 0.8402, 1.0, 0.8621, 1.0, 0.8724, 1.0, 0.2089, 1.0, 0.7598, 1.0, 0.9688, 1.0, 0.0, 1.0, 0.7598, 1.0, 0.8724, 1.0, 0.9375, 1.0, 0.9688, 1.0, 0.8724, 1.0, 0.8621, 1.0, 0.9062, 1.0, 0.9375, 1.0, 0.8621, 1.0, 0.8402, 1.0, 0.875, 1.0, 0.9062, 1.0, 0.8402, 1.0, 0.8149, 1.0, 0.8438, 1.0, 0.875, 1.0, 0.8149, 1.0, 0.788, 1.0, 0.8125, 1.0, 0.8438, 1.0, 0.788, 1.0, 0.7604, 1.0, 0.7812, 1.0, 0.8125, 1.0, 0.7604, 1.0, 0.7322, 1.0, 0.75, 1.0, 0.7812, 1.0, 0.7322, 1.0, 0.7036, 1.0, 0.7188, 1.0, 0.75, 1.0, 0.7036, 1.0, 0.6747, 1.0, 0.6875, 1.0, 0.7188, 1.0, 0.6747, 1.0, 0.6457, 1.0, 0.6562, 1.0, 0.6875, 1.0, 0.6457, 1.0, 0.6165, 1.0, 0.625, 1.0, 0.6562, 1.0, 0.6165, 1.0, 0.5873, 1.0, 0.5938, 1.0, 0.625, 1.0, 0.5873, 1.0, 0.5579, 1.0, 0.5625, 1.0, 0.5938, 1.0, 0.5579, 1.0, 0.5285, 1.0, 0.5312, 1.0, 0.5625, 1.0, 0.5285, 1.0, 0.4991, 1.0, 0.5, 1.0, 0.5312, 1.0, 0.4991, 1.0, 0.4697, 1.0, 0.4688, 1.0, 0.5, 1.0, 0.4697, 1.0, 0.4402, 1.0, 0.4375, 1.0, 0.4688, 1.0, 0.4402, 1.0, 0.4108, 1.0, 0.4062, 1.0, 0.4375, 1.0, 0.4108, 1.0, 0.3815, 1.0, 0.375, 1.0, 0.4062, 1.0, 0.3815, 1.0, 0.3522, 1.0, 0.3438, 1.0, 0.375, 1.0, 0.3522, 1.0, 0.323, 1.0, 0.3125, 1.0, 0.3438, 1.0, 0.323, 1.0, 0.294, 1.0, 0.2812, 1.0, 0.3125, 1.0, 0.294, 1.0, 0.2652, 1.0, 0.25, 1.0, 0.2812, 1.0, 0.2652, 1.0, 0.2366, 1.0, 0.2188, 1.0, 0.25, 1.0, 0.2366, 1.0, 0.2084, 1.0, 0.1875, 1.0, 0.2188, 1.0, 0.2084, 1.0, 0.1807, 1.0, 0.1562, 1.0, 0.1875, 1.0, 0.1807, 1.0, 0.1539, 1.0, 0.125, 1.0, 0.1562, 1.0, 0.1539, 1.0, 0.1286, 1.0, 0.09375, 1.0, 0.125, 1.0, 0.1286, 1.0, 0.1066, 1.0, 0.0625, 1.0, 0.09375, 1.0, 0.1066, 1.0, 0.09635, 1.0, 0.03125, 1.0, 0.0625, 1.0, 0.09635, 1.0, 0.2089, 1.0, 0.0, 1.0, 0.03125, 1.0, 0.03125, 0.5, 0.03125, 0.753, 0.0, 0.753, 0.0, 0.5, 0.0625, 0.5, 0.0625, 0.753, 0.03125, 0.753, 0.03125, 0.5, 0.09375, 0.5, 0.09375, 0.753, 0.0625, 0.753, 0.0625, 0.5, 0.125, 0.5, 0.125, 0.753, 0.09375, 0.753, 0.09375, 0.5, 0.1562, 0.5, 0.1562, 0.753, 0.125, 0.753, 0.125, 0.5, 0.1875, 0.5, 0.1875, 0.753, 0.1562, 0.753, 0.1562, 0.5, 0.2188, 0.5, 0.2187, 0.753, 0.1875, 0.753, 0.1875, 0.5, 0.25, 0.5, 0.25, 0.753, 0.2187, 0.753, 0.2188, 0.5, 0.2812, 0.5, 0.2812, 0.753, 0.25, 0.753, 0.25, 0.5, 0.3125, 0.5, 0.3125, 0.753, 0.2812, 0.753, 0.2812, 0.5, 0.3438, 0.5, 0.3438, 0.753, 0.3125, 0.753, 0.3125, 0.5, 0.375, 0.5, 0.375, 0.753, 0.3438, 0.753, 0.3438, 0.5, 0.4062, 0.5, 0.4062, 0.753, 0.375, 0.753, 0.375, 0.5, 0.4375, 0.5, 0.4375, 0.753, 0.4062, 0.753, 0.4062, 0.5, 0.4688, 0.5, 0.4688, 0.753, 0.4375, 0.753, 0.4375, 0.5, 0.5, 0.5, 0.5, 0.753, 0.4688, 0.753, 0.4688, 0.5, 0.5312, 0.5, 0.5312, 0.753, 0.5, 0.753, 0.5, 0.5, 0.5625, 0.5, 0.5625, 0.753, 0.5312, 0.753, 0.5312, 0.5, 0.5938, 0.5, 0.5938, 0.753, 0.5625, 0.753, 0.5625, 0.5, 0.625, 0.5, 0.625, 0.753, 0.5938, 0.753, 0.5938, 0.5, 0.6562, 0.5, 0.6562, 0.753, 0.625, 0.753, 0.625, 0.5, 0.6875, 0.5, 0.6875, 0.753, 0.6562, 0.753, 0.6562, 0.5, 0.7188, 0.5, 0.7188, 0.753, 0.6875, 0.753, 0.6875, 0.5, 0.75, 0.5, 0.75, 0.753, 0.7188, 0.753, 0.7188, 0.5, 0.7812, 0.5, 0.7812, 0.753, 0.75, 0.753, 0.75, 0.5, 0.8125, 0.5, 0.8125, 0.753, 0.7812, 0.753, 0.7812, 0.5, 0.8438, 0.5, 0.8438, 0.753, 0.8125, 0.753, 0.8125, 0.5, 0.875, 0.5, 0.875, 0.753, 0.8438, 0.753, 0.8438, 0.5, 0.9062, 0.5, 0.9062, 0.753, 0.875, 0.753, 0.875, 0.5, 0.9375, 0.5, 0.9375, 0.753, 0.9062, 0.753, 0.9062, 0.5, 0.9688, 0.5, 0.9687, 0.753, 0.9375, 0.753, 0.9375, 0.5, 1.0, 0.5, 1.0, 0.753, 0.9687, 0.753, 0.9688, 0.5, 0.7755, 0.378, 0.75, 0.3805, 0.75, 0.49, 0.7968, 0.4854, 0.7999, 0.3706, 0.7755, 0.378, 0.7968, 0.4854, 0.8418, 0.4717, 0.8225, 0.3585, 0.7999, 0.3706, 0.8418, 0.4717, 0.8833, 0.4496, 0.8423, 0.3423, 0.8225, 0.3585, 0.8833, 0.4496, 0.9197, 0.4197, 0.8585, 0.3225, 0.8423, 0.3423, 0.9197, 0.4197, 0.9496, 0.3833, 0.8706, 0.2999, 0.8585, 0.3225, 0.9496, 0.3833, 0.9717, 0.3418, 0.878, 0.2755, 0.8706, 0.2999, 0.9717, 0.3418, 0.9854, 0.2968, 0.8805, 0.25, 0.878, 0.2755, 0.9854, 0.2968, 0.99, 0.25, 0.878, 0.2245, 0.8805, 0.25, 0.99, 0.25, 0.9854, 0.2032, 0.8706, 0.2001, 0.878, 0.2245, 0.9854, 0.2032, 0.9717, 0.1582, 0.8585, 0.1775, 0.8706, 0.2001, 0.9717, 0.1582, 0.9496, 0.1167, 0.8423, 0.1577, 0.8585, 0.1775, 0.9496, 0.1167, 0.9197, 0.08029, 0.8225, 0.1415, 0.8423, 0.1577, 0.9197, 0.08029, 0.8833, 0.05045, 0.7999, 0.1294, 0.8225, 0.1415, 0.8833, 0.05045, 0.8418, 0.02827, 0.7755, 0.122, 0.7999, 0.1294, 0.8418, 0.02827, 0.7968, 0.01461, 0.75, 0.1195, 0.7755, 0.122, 0.7968, 0.01461, 0.75, 0.01, 0.7245, 0.122, 0.75, 0.1195, 0.75, 0.01, 0.7032, 0.01461, 0.7001, 0.1294, 0.7245, 0.122, 0.7032, 0.01461, 0.6582, 0.02827, 0.6775, 0.1415, 0.7001, 0.1294, 0.6582, 0.02827, 0.6167, 0.05045, 0.6577, 0.1577, 0.6775, 0.1415, 0.6167, 0.05045, 0.5803, 0.08029, 0.6415, 0.1775, 0.6577, 0.1577, 0.5803, 0.08029, 0.5504, 0.1167, 0.6294, 0.2001, 0.6415, 0.1775, 0.5504, 0.1167, 0.5283, 0.1582, 0.622, 0.2245, 0.6294, 0.2001, 0.5283, 0.1582, 0.5146, 0.2032, 0.6195, 0.25, 0.622, 0.2245, 0.5146, 0.2032, 0.51, 0.25, 0.622, 0.2755, 0.6195, 0.25, 0.51, 0.25, 0.5146, 0.2968, 0.6294, 0.2999, 0.622, 0.2755, 0.5146, 0.2968, 0.5283, 0.3418, 0.6415, 0.3225, 0.6294, 0.2999, 0.5283, 0.3418, 0.5504, 0.3833, 0.6577, 0.3423, 0.6415, 0.3225, 0.5504, 0.3833, 0.5803, 0.4197, 0.6775, 0.3585, 0.6577, 0.3423, 0.5803, 0.4197, 0.6167, 0.4496, 0.7001, 0.3706, 0.6775, 0.3585, 0.6167, 0.4496, 0.6582, 0.4717, 0.7245, 0.378, 0.7001, 0.3706, 0.6582, 0.4717, 0.7032, 0.4854, 0.75, 0.3805, 0.7245, 0.378, 0.7032, 0.4854, 0.75, 0.49])
me_001.materials.append(mat_water)
me_001.use_remesh_fix_poles = True
me_001.use_remesh_preserve_attributes = False
me_001.update()
me_x_1 = bpy.data.meshes.new('立方体')
me_x_1.from_pydata([(-0.925, -0.8521, -0.9028), (-0.9432, -1.014, 0.7926), (-0.8869, 0.8324, -0.7853), (-1.116, 0.6921, 0.9289), (0.9069, -0.8136, -0.9935), (0.9991, -0.7417, 0.8218), (0.9921, 0.8408, -0.8074), (1.043, 0.954, 0.7471), (-0.9809, 0.4583, -0.8656), (-0.9809, -0.04175, -0.8656), (-1.0, -0.5, -1.0), (-1.0, -1.0, -0.5), (-0.9374, -0.9687, -0.1289), (-0.9374, -0.9687, 0.3711), (-0.872, -0.6612, 0.9184), (-0.872, -0.1612, 0.9184), (-0.9276, 0.4145, 0.9814), (-0.8694, 0.8704, 0.5652), (-0.9418, 0.9559, 0.0838), (-0.9579, 0.8222, -0.3655), (0.3779, 0.67, -0.851), (0.06796, 0.8857, -0.9219), (-0.3565, 0.8543, -0.8642), (-0.4259, 0.7742, 0.9127), (0.07029, 0.6968, 0.9979), (0.5686, 0.8371, 1.067), (1.056, 0.9496, 0.3625), (1.046, 0.9615, -0.1288), (1.013, 0.914, -0.2943), (0.9757, -0.4164, -0.8084), (0.9757, 0.08363, -0.8084), (0.9757, 0.5836, -0.8084), (1.022, 0.4689, 0.9206), (1.022, -0.03106, 0.9206), (0.9638, -0.4408, 0.8941), (0.8759, -0.9518, 0.5435), (0.9787, -0.9153, 0.0543), (0.9787, -0.9153, -0.4457), (-0.4125, -0.9546, -0.9034), (0.07503, -0.8521, -0.9028), (0.4069, -0.8136, -0.9935), (0.4945, -0.9525, 0.7893), (-0.06649, -1.079, 0.9064), (-0.5665, -1.079, 0.9064), (0.5748, 0.3458, 0.9331), (0.5396, -0.06224, 0.9346), (0.5011, -0.4228, 0.841), (0.1121, 0.3523, 0.916), (0.0, 0.0, 1.0), (0.006609, -0.4703, 1.052), (-0.5372, 0.3423, 0.9179), (-0.421, -0.05581, 1.033), (-0.5, -0.5, 1.0), (-0.2892, 0.3701, -0.9104), (-0.309, -0.073, -0.907), (-0.4125, -0.4546, -0.9034), (0.2635, 0.5302, -0.9269), (0.08125, 0.07528, -0.9239), (0.08125, -0.4247, -0.9239), (0.691, 0.427, -0.907), (0.3708, -0.003502, -1.063), (0.452, -0.4282, -0.9874), (0.5, -1.0, -0.5), (0.0, -1.0, -0.5), (-0.5, -1.0, -0.5), (0.5791, -1.146, -0.202), (0.07913, -1.146, -0.202), (-0.4941, -0.9543, 0.07841), (0.4681, -1.168, 0.1744), (0.07913, -1.146, 0.298), (-0.4941, -0.9543, 0.5784), (0.9534, 0.4966, -0.4352), (0.9534, -0.003404, -0.4352), (1.0, -0.5, -0.5), (0.9787, 0.458, -0.05044), (1.039, -0.1273, -0.1008), (1.06, -0.5853, -0.05036), (1.086, 0.3761, 0.3344), (1.142, -0.1136, 0.2873), (1.012, -0.5859, 0.3838), (-0.359, 0.9892, -0.3814), (0.1223, 0.9462, -0.3488), (0.5395, 0.9128, -0.3836), (-0.5, 1.0, 0.0), (0.0, 1.0, 0.0), (0.549, 0.901, 0.1076), (-0.3887, 0.9319, 0.4948), (0.00169, 0.8597, 0.4313), (0.5095, 0.9881, 0.4912), (-1.175, -0.4301, -0.4301), (-1.191, -0.06379, -0.3794), (-0.9579, 0.3222, -0.3655), (-1.0, -0.5, 0.0), (-1.0, -0.05319, 0.02208), (-0.9421, 0.4027, 0.1059), (-1.0, -0.5, 0.5), (-1.079, -0.1502, 0.511), (-1.079, 0.3498, 0.511)], [], [(97, 16, 3, 17), (88, 25, 7, 26), (79, 34, 5, 35), (70, 43, 1, 13), (61, 29, 4, 40), (52, 14, 1, 43), (34, 46, 41, 5), (46, 49, 42, 41), (49, 52, 43, 42), (7, 25, 44, 32), (32, 44, 45, 33), (33, 45, 46, 34), (25, 24, 47, 44), (44, 47, 48, 45), (45, 48, 49, 46), (24, 23, 50, 47), (47, 50, 51, 48), (48, 51, 52, 49), (23, 3, 16, 50), (50, 16, 15, 51), (51, 15, 14, 52), (10, 55, 38, 0), (55, 58, 39, 38), (58, 61, 40, 39), (2, 22, 53, 8), (8, 53, 54, 9), (9, 54, 55, 10), (22, 21, 56, 53), (53, 56, 57, 54), (54, 57, 58, 55), (21, 20, 59, 56), (56, 59, 60, 57), (57, 60, 61, 58), (20, 6, 31, 59), (59, 31, 30, 60), (60, 30, 29, 61), (38, 64, 11, 0), (64, 67, 12, 11), (67, 70, 13, 12), (4, 37, 62, 40), (40, 62, 63, 39), (39, 63, 64, 38), (37, 36, 65, 62), (62, 65, 66, 63), (63, 66, 67, 64), (36, 35, 68, 65), (65, 68, 69, 66), (66, 69, 70, 67), (35, 5, 41, 68), (68, 41, 42, 69), (69, 42, 43, 70), (29, 73, 37, 4), (73, 76, 36, 37), (76, 79, 35, 36), (6, 28, 71, 31), (31, 71, 72, 30), (30, 72, 73, 29), (28, 27, 74, 71), (71, 74, 75, 72), (72, 75, 76, 73), (27, 26, 77, 74), (74, 77, 78, 75), (75, 78, 79, 76), (26, 7, 32, 77), (77, 32, 33, 78), (78, 33, 34, 79), (20, 82, 28, 6), (82, 85, 27, 28), (85, 88, 26, 27), (2, 19, 80, 22), (22, 80, 81, 21), (21, 81, 82, 20), (19, 18, 83, 80), (80, 83, 84, 81), (81, 84, 85, 82), (18, 17, 86, 83), (83, 86, 87, 84), (84, 87, 88, 85), (17, 3, 23, 86), (86, 23, 24, 87), (87, 24, 25, 88), (8, 91, 19, 2), (91, 94, 18, 19), (94, 97, 17, 18), (0, 11, 89, 10), (10, 89, 90, 9), (9, 90, 91, 8), (11, 12, 92, 89), (89, 92, 93, 90), (90, 93, 94, 91), (12, 13, 95, 92), (92, 95, 96, 93), (93, 96, 97, 94), (13, 1, 14, 95), (95, 14, 15, 96), (96, 15, 16, 97)])
_uv = me_x_1.uv_layers.new(name='UVマップ')
_uv.uv.foreach_set('vector', [0.5625, 0.1875, 0.625, 0.1875, 0.625, 0.25, 0.5625, 0.25, 0.5625, 0.4375, 0.625, 0.4375, 0.625, 0.5, 0.5625, 0.5, 0.5625, 0.6875, 0.625, 0.6875, 0.625, 0.75, 0.5625, 0.75, 0.5625, 0.9375, 0.625, 0.9375, 0.625, 1.0, 0.5625, 1.0, 0.3125, 0.6875, 0.375, 0.6875, 0.375, 0.75, 0.3125, 0.75, 0.8125, 0.6875, 0.875, 0.6875, 0.875, 0.75, 0.8125, 0.75, 0.625, 0.6875, 0.6875, 0.6875, 0.6875, 0.75, 0.625, 0.75, 0.6875, 0.6875, 0.75, 0.6875, 0.75, 0.75, 0.6875, 0.75, 0.75, 0.6875, 0.8125, 0.6875, 0.8125, 0.75, 0.75, 0.75, 0.625, 0.5, 0.6875, 0.5, 0.6875, 0.5625, 0.625, 0.5625, 0.625, 0.5625, 0.6875, 0.5625, 0.6875, 0.625, 0.625, 0.625, 0.625, 0.625, 0.6875, 0.625, 0.6875, 0.6875, 0.625, 0.6875, 0.6875, 0.5, 0.75, 0.5, 0.75, 0.5625, 0.6875, 0.5625, 0.6875, 0.5625, 0.75, 0.5625, 0.75, 0.625, 0.6875, 0.625, 0.6875, 0.625, 0.75, 0.625, 0.75, 0.6875, 0.6875, 0.6875, 0.75, 0.5, 0.8125, 0.5, 0.8125, 0.5625, 0.75, 0.5625, 0.75, 0.5625, 0.8125, 0.5625, 0.8125, 0.625, 0.75, 0.625, 0.75, 0.625, 0.8125, 0.625, 0.8125, 0.6875, 0.75, 0.6875, 0.8125, 0.5, 0.875, 0.5, 0.875, 0.5625, 0.8125, 0.5625, 0.8125, 0.5625, 0.875, 0.5625, 0.875, 0.625, 0.8125, 0.625, 0.8125, 0.625, 0.875, 0.625, 0.875, 0.6875, 0.8125, 0.6875, 0.125, 0.6875, 0.1875, 0.6875, 0.1875, 0.75, 0.125, 0.75, 0.1875, 0.6875, 0.25, 0.6875, 0.25, 0.75, 0.1875, 0.75, 0.25, 0.6875, 0.3125, 0.6875, 0.3125, 0.75, 0.25, 0.75, 0.125, 0.5, 0.1875, 0.5, 0.1875, 0.5625, 0.125, 0.5625, 0.125, 0.5625, 0.1875, 0.5625, 0.1875, 0.625, 0.125, 0.625, 0.125, 0.625, 0.1875, 0.625, 0.1875, 0.6875, 0.125, 0.6875, 0.1875, 0.5, 0.25, 0.5, 0.25, 0.5625, 0.1875, 0.5625, 0.1875, 0.5625, 0.25, 0.5625, 0.25, 0.625, 0.1875, 0.625, 0.1875, 0.625, 0.25, 0.625, 0.25, 0.6875, 0.1875, 0.6875, 0.25, 0.5, 0.3125, 0.5, 0.3125, 0.5625, 0.25, 0.5625, 0.25, 0.5625, 0.3125, 0.5625, 0.3125, 0.625, 0.25, 0.625, 0.25, 0.625, 0.3125, 0.625, 0.3125, 0.6875, 0.25, 0.6875, 0.3125, 0.5, 0.375, 0.5, 0.375, 0.5625, 0.3125, 0.5625, 0.3125, 0.5625, 0.375, 0.5625, 0.375, 0.625, 0.3125, 0.625, 0.3125, 0.625, 0.375, 0.625, 0.375, 0.6875, 0.3125, 0.6875, 0.375, 0.9375, 0.4375, 0.9375, 0.4375, 1.0, 0.375, 1.0, 0.4375, 0.9375, 0.5, 0.9375, 0.5, 1.0, 0.4375, 1.0, 0.5, 0.9375, 0.5625, 0.9375, 0.5625, 1.0, 0.5, 1.0, 0.375, 0.75, 0.4375, 0.75, 0.4375, 0.8125, 0.375, 0.8125, 0.375, 0.8125, 0.4375, 0.8125, 0.4375, 0.875, 0.375, 0.875, 0.375, 0.875, 0.4375, 0.875, 0.4375, 0.9375, 0.375, 0.9375, 0.4375, 0.75, 0.5, 0.75, 0.5, 0.8125, 0.4375, 0.8125, 0.4375, 0.8125, 0.5, 0.8125, 0.5, 0.875, 0.4375, 0.875, 0.4375, 0.875, 0.5, 0.875, 0.5, 0.9375, 0.4375, 0.9375, 0.5, 0.75, 0.5625, 0.75, 0.5625, 0.8125, 0.5, 0.8125, 0.5, 0.8125, 0.5625, 0.8125, 0.5625, 0.875, 0.5, 0.875, 0.5, 0.875, 0.5625, 0.875, 0.5625, 0.9375, 0.5, 0.9375, 0.5625, 0.75, 0.625, 0.75, 0.625, 0.8125, 0.5625, 0.8125, 0.5625, 0.8125, 0.625, 0.8125, 0.625, 0.875, 0.5625, 0.875, 0.5625, 0.875, 0.625, 0.875, 0.625, 0.9375, 0.5625, 0.9375, 0.375, 0.6875, 0.4375, 0.6875, 0.4375, 0.75, 0.375, 0.75, 0.4375, 0.6875, 0.5, 0.6875, 0.5, 0.75, 0.4375, 0.75, 0.5, 0.6875, 0.5625, 0.6875, 0.5625, 0.75, 0.5, 0.75, 0.375, 0.5, 0.4375, 0.5, 0.4375, 0.5625, 0.375, 0.5625, 0.375, 0.5625, 0.4375, 0.5625, 0.4375, 0.625, 0.375, 0.625, 0.375, 0.625, 0.4375, 0.625, 0.4375, 0.6875, 0.375, 0.6875, 0.4375, 0.5, 0.5, 0.5, 0.5, 0.5625, 0.4375, 0.5625, 0.4375, 0.5625, 0.5, 0.5625, 0.5, 0.625, 0.4375, 0.625, 0.4375, 0.625, 0.5, 0.625, 0.5, 0.6875, 0.4375, 0.6875, 0.5, 0.5, 0.5625, 0.5, 0.5625, 0.5625, 0.5, 0.5625, 0.5, 0.5625, 0.5625, 0.5625, 0.5625, 0.625, 0.5, 0.625, 0.5, 0.625, 0.5625, 0.625, 0.5625, 0.6875, 0.5, 0.6875, 0.5625, 0.5, 0.625, 0.5, 0.625, 0.5625, 0.5625, 0.5625, 0.5625, 0.5625, 0.625, 0.5625, 0.625, 0.625, 0.5625, 0.625, 0.5625, 0.625, 0.625, 0.625, 0.625, 0.6875, 0.5625, 0.6875, 0.375, 0.4375, 0.4375, 0.4375, 0.4375, 0.5, 0.375, 0.5, 0.4375, 0.4375, 0.5, 0.4375, 0.5, 0.5, 0.4375, 0.5, 0.5, 0.4375, 0.5625, 0.4375, 0.5625, 0.5, 0.5, 0.5, 0.375, 0.25, 0.4375, 0.25, 0.4375, 0.3125, 0.375, 0.3125, 0.375, 0.3125, 0.4375, 0.3125, 0.4375, 0.375, 0.375, 0.375, 0.375, 0.375, 0.4375, 0.375, 0.4375, 0.4375, 0.375, 0.4375, 0.4375, 0.25, 0.5, 0.25, 0.5, 0.3125, 0.4375, 0.3125, 0.4375, 0.3125, 0.5, 0.3125, 0.5, 0.375, 0.4375, 0.375, 0.4375, 0.375, 0.5, 0.375, 0.5, 0.4375, 0.4375, 0.4375, 0.5, 0.25, 0.5625, 0.25, 0.5625, 0.3125, 0.5, 0.3125, 0.5, 0.3125, 0.5625, 0.3125, 0.5625, 0.375, 0.5, 0.375, 0.5, 0.375, 0.5625, 0.375, 0.5625, 0.4375, 0.5, 0.4375, 0.5625, 0.25, 0.625, 0.25, 0.625, 0.3125, 0.5625, 0.3125, 0.5625, 0.3125, 0.625, 0.3125, 0.625, 0.375, 0.5625, 0.375, 0.5625, 0.375, 0.625, 0.375, 0.625, 0.4375, 0.5625, 0.4375, 0.375, 0.1875, 0.4375, 0.1875, 0.4375, 0.25, 0.375, 0.25, 0.4375, 0.1875, 0.5, 0.1875, 0.5, 0.25, 0.4375, 0.25, 0.5, 0.1875, 0.5625, 0.1875, 0.5625, 0.25, 0.5, 0.25, 0.375, 0.0, 0.4375, 0.0, 0.4375, 0.0625, 0.375, 0.0625, 0.375, 0.0625, 0.4375, 0.0625, 0.4375, 0.125, 0.375, 0.125, 0.375, 0.125, 0.4375, 0.125, 0.4375, 0.1875, 0.375, 0.1875, 0.4375, 0.0, 0.5, 0.0, 0.5, 0.0625, 0.4375, 0.0625, 0.4375, 0.0625, 0.5, 0.0625, 0.5, 0.125, 0.4375, 0.125, 0.4375, 0.125, 0.5, 0.125, 0.5, 0.1875, 0.4375, 0.1875, 0.5, 0.0, 0.5625, 0.0, 0.5625, 0.0625, 0.5, 0.0625, 0.5, 0.0625, 0.5625, 0.0625, 0.5625, 0.125, 0.5, 0.125, 0.5, 0.125, 0.5625, 0.125, 0.5625, 0.1875, 0.5, 0.1875, 0.5625, 0.0, 0.625, 0.0, 0.625, 0.0625, 0.5625, 0.0625, 0.5625, 0.0625, 0.625, 0.0625, 0.625, 0.125, 0.5625, 0.125, 0.5625, 0.125, 0.625, 0.125, 0.625, 0.1875, 0.5625, 0.1875])
me_x_1.materials.append(mat_ice)
me_x_1.use_remesh_fix_poles = True
me_x_1.use_remesh_preserve_attributes = False
me_x_1.update()
me_x_2 = bpy.data.meshes.new('平面')
me_x_2.from_pydata([(-1.0, -1.0, 0.0), (1.0, -1.0, 0.0), (-1.0, 1.0, 0.0), (1.0, 1.0, 0.0)], [], [(0, 1, 3, 2)])
_uv = me_x_2.uv_layers.new(name='UVマップ')
_uv.uv.foreach_set('vector', [0.0, 0.0, 1.0, 0.0, 1.0, 1.0, 0.0, 1.0])
me_x_2.materials.append(mat_table)
me_x_2.use_remesh_fix_poles = True
me_x_2.use_remesh_preserve_attributes = False
me_x_2.update()
me_001_1 = bpy.data.meshes.new('立方体.001')
me_001_1.from_pydata([(-0.925, -0.8521, -0.9028), (-0.9432, -1.014, 0.7926), (-0.8869, 0.8324, -0.7853), (-1.116, 0.6921, 0.9289), (0.9069, -0.8136, -0.9935), (0.9991, -0.7417, 0.8218), (0.9921, 0.8408, -0.8074), (1.043, 0.954, 0.7471), (-0.9809, 0.4583, -0.8656), (-0.9809, -0.04175, -0.8656), (-1.0, -0.5, -1.0), (-1.0, -1.0, -0.5), (-0.9374, -0.9687, -0.1289), (-0.9374, -0.9687, 0.3711), (-0.872, -0.6612, 0.9184), (-0.872, -0.1612, 0.9184), (-0.9276, 0.4145, 0.9814), (-0.8694, 0.8704, 0.5652), (-0.9418, 0.9559, 0.0838), (-0.9579, 0.8222, -0.3655), (0.3779, 0.67, -0.851), (0.06796, 0.8857, -0.9219), (-0.3565, 0.8543, -0.8642), (-0.4259, 0.7742, 0.9127), (0.07029, 0.6968, 0.9979), (0.5686, 0.8371, 1.067), (1.056, 0.9496, 0.3625), (1.046, 0.9615, -0.1288), (1.013, 0.914, -0.2943), (0.9757, -0.4164, -0.8084), (0.9757, 0.08363, -0.8084), (0.9757, 0.5836, -0.8084), (1.022, 0.4689, 0.9206), (1.022, -0.03106, 0.9206), (0.9638, -0.4408, 0.8941), (0.8759, -0.9518, 0.5435), (0.9787, -0.9153, 0.0543), (0.9787, -0.9153, -0.4457), (-0.4125, -0.9546, -0.9034), (0.07503, -0.8521, -0.9028), (0.4069, -0.8136, -0.9935), (0.4945, -0.9525, 0.7893), (-0.06649, -1.079, 0.9064), (-0.5665, -1.079, 0.9064), (0.5748, 0.3458, 0.9331), (0.5396, -0.06224, 0.9346), (0.5011, -0.4228, 0.841), (0.1121, 0.3523, 0.916), (0.0, 0.0, 1.0), (0.006609, -0.4703, 1.052), (-0.5372, 0.3423, 0.9179), (-0.421, -0.05581, 1.033), (-0.5, -0.5, 1.0), (-0.2892, 0.3701, -0.9104), (-0.309, -0.073, -0.907), (-0.4125, -0.4546, -0.9034), (0.2635, 0.5302, -0.9269), (0.08125, 0.07528, -0.9239), (0.08125, -0.4247, -0.9239), (0.691, 0.427, -0.907), (0.3708, -0.003502, -1.063), (0.452, -0.4282, -0.9874), (0.5, -1.0, -0.5), (0.0, -1.0, -0.5), (-0.5, -1.0, -0.5), (0.5791, -1.146, -0.202), (0.07913, -1.146, -0.202), (-0.4941, -0.9543, 0.07841), (0.4681, -1.168, 0.1744), (0.07913, -1.146, 0.298), (-0.4941, -0.9543, 0.5784), (0.9534, 0.4966, -0.4352), (0.9534, -0.003404, -0.4352), (1.0, -0.5, -0.5), (0.9787, 0.458, -0.05044), (1.039, -0.1273, -0.1008), (1.06, -0.5853, -0.05036), (1.086, 0.3761, 0.3344), (1.142, -0.1136, 0.2873), (1.012, -0.5859, 0.3838), (-0.359, 0.9892, -0.3814), (0.1223, 0.9462, -0.3488), (0.5395, 0.9128, -0.3836), (-0.5, 1.0, 0.0), (0.0, 1.0, 0.0), (0.549, 0.901, 0.1076), (-0.3887, 0.9319, 0.4948), (0.00169, 0.8597, 0.4313), (0.5095, 0.9881, 0.4912), (-1.175, -0.4301, -0.4301), (-1.191, -0.06379, -0.3794), (-0.9579, 0.3222, -0.3655), (-1.0, -0.5, 0.0), (-1.0, -0.05319, 0.02208), (-0.9421, 0.4027, 0.1059), (-1.0, -0.5, 0.5), (-1.079, -0.1502, 0.511), (-1.079, 0.3498, 0.511)], [], [(97, 16, 3, 17), (88, 25, 7, 26), (79, 34, 5, 35), (70, 43, 1, 13), (61, 29, 4, 40), (52, 14, 1, 43), (34, 46, 41, 5), (46, 49, 42, 41), (49, 52, 43, 42), (7, 25, 44, 32), (32, 44, 45, 33), (33, 45, 46, 34), (25, 24, 47, 44), (44, 47, 48, 45), (45, 48, 49, 46), (24, 23, 50, 47), (47, 50, 51, 48), (48, 51, 52, 49), (23, 3, 16, 50), (50, 16, 15, 51), (51, 15, 14, 52), (10, 55, 38, 0), (55, 58, 39, 38), (58, 61, 40, 39), (2, 22, 53, 8), (8, 53, 54, 9), (9, 54, 55, 10), (22, 21, 56, 53), (53, 56, 57, 54), (54, 57, 58, 55), (21, 20, 59, 56), (56, 59, 60, 57), (57, 60, 61, 58), (20, 6, 31, 59), (59, 31, 30, 60), (60, 30, 29, 61), (38, 64, 11, 0), (64, 67, 12, 11), (67, 70, 13, 12), (4, 37, 62, 40), (40, 62, 63, 39), (39, 63, 64, 38), (37, 36, 65, 62), (62, 65, 66, 63), (63, 66, 67, 64), (36, 35, 68, 65), (65, 68, 69, 66), (66, 69, 70, 67), (35, 5, 41, 68), (68, 41, 42, 69), (69, 42, 43, 70), (29, 73, 37, 4), (73, 76, 36, 37), (76, 79, 35, 36), (6, 28, 71, 31), (31, 71, 72, 30), (30, 72, 73, 29), (28, 27, 74, 71), (71, 74, 75, 72), (72, 75, 76, 73), (27, 26, 77, 74), (74, 77, 78, 75), (75, 78, 79, 76), (26, 7, 32, 77), (77, 32, 33, 78), (78, 33, 34, 79), (20, 82, 28, 6), (82, 85, 27, 28), (85, 88, 26, 27), (2, 19, 80, 22), (22, 80, 81, 21), (21, 81, 82, 20), (19, 18, 83, 80), (80, 83, 84, 81), (81, 84, 85, 82), (18, 17, 86, 83), (83, 86, 87, 84), (84, 87, 88, 85), (17, 3, 23, 86), (86, 23, 24, 87), (87, 24, 25, 88), (8, 91, 19, 2), (91, 94, 18, 19), (94, 97, 17, 18), (0, 11, 89, 10), (10, 89, 90, 9), (9, 90, 91, 8), (11, 12, 92, 89), (89, 92, 93, 90), (90, 93, 94, 91), (12, 13, 95, 92), (92, 95, 96, 93), (93, 96, 97, 94), (13, 1, 14, 95), (95, 14, 15, 96), (96, 15, 16, 97)])
_uv = me_001_1.uv_layers.new(name='UVマップ')
_uv.uv.foreach_set('vector', [0.5625, 0.1875, 0.625, 0.1875, 0.625, 0.25, 0.5625, 0.25, 0.5625, 0.4375, 0.625, 0.4375, 0.625, 0.5, 0.5625, 0.5, 0.5625, 0.6875, 0.625, 0.6875, 0.625, 0.75, 0.5625, 0.75, 0.5625, 0.9375, 0.625, 0.9375, 0.625, 1.0, 0.5625, 1.0, 0.3125, 0.6875, 0.375, 0.6875, 0.375, 0.75, 0.3125, 0.75, 0.8125, 0.6875, 0.875, 0.6875, 0.875, 0.75, 0.8125, 0.75, 0.625, 0.6875, 0.6875, 0.6875, 0.6875, 0.75, 0.625, 0.75, 0.6875, 0.6875, 0.75, 0.6875, 0.75, 0.75, 0.6875, 0.75, 0.75, 0.6875, 0.8125, 0.6875, 0.8125, 0.75, 0.75, 0.75, 0.625, 0.5, 0.6875, 0.5, 0.6875, 0.5625, 0.625, 0.5625, 0.625, 0.5625, 0.6875, 0.5625, 0.6875, 0.625, 0.625, 0.625, 0.625, 0.625, 0.6875, 0.625, 0.6875, 0.6875, 0.625, 0.6875, 0.6875, 0.5, 0.75, 0.5, 0.75, 0.5625, 0.6875, 0.5625, 0.6875, 0.5625, 0.75, 0.5625, 0.75, 0.625, 0.6875, 0.625, 0.6875, 0.625, 0.75, 0.625, 0.75, 0.6875, 0.6875, 0.6875, 0.75, 0.5, 0.8125, 0.5, 0.8125, 0.5625, 0.75, 0.5625, 0.75, 0.5625, 0.8125, 0.5625, 0.8125, 0.625, 0.75, 0.625, 0.75, 0.625, 0.8125, 0.625, 0.8125, 0.6875, 0.75, 0.6875, 0.8125, 0.5, 0.875, 0.5, 0.875, 0.5625, 0.8125, 0.5625, 0.8125, 0.5625, 0.875, 0.5625, 0.875, 0.625, 0.8125, 0.625, 0.8125, 0.625, 0.875, 0.625, 0.875, 0.6875, 0.8125, 0.6875, 0.125, 0.6875, 0.1875, 0.6875, 0.1875, 0.75, 0.125, 0.75, 0.1875, 0.6875, 0.25, 0.6875, 0.25, 0.75, 0.1875, 0.75, 0.25, 0.6875, 0.3125, 0.6875, 0.3125, 0.75, 0.25, 0.75, 0.125, 0.5, 0.1875, 0.5, 0.1875, 0.5625, 0.125, 0.5625, 0.125, 0.5625, 0.1875, 0.5625, 0.1875, 0.625, 0.125, 0.625, 0.125, 0.625, 0.1875, 0.625, 0.1875, 0.6875, 0.125, 0.6875, 0.1875, 0.5, 0.25, 0.5, 0.25, 0.5625, 0.1875, 0.5625, 0.1875, 0.5625, 0.25, 0.5625, 0.25, 0.625, 0.1875, 0.625, 0.1875, 0.625, 0.25, 0.625, 0.25, 0.6875, 0.1875, 0.6875, 0.25, 0.5, 0.3125, 0.5, 0.3125, 0.5625, 0.25, 0.5625, 0.25, 0.5625, 0.3125, 0.5625, 0.3125, 0.625, 0.25, 0.625, 0.25, 0.625, 0.3125, 0.625, 0.3125, 0.6875, 0.25, 0.6875, 0.3125, 0.5, 0.375, 0.5, 0.375, 0.5625, 0.3125, 0.5625, 0.3125, 0.5625, 0.375, 0.5625, 0.375, 0.625, 0.3125, 0.625, 0.3125, 0.625, 0.375, 0.625, 0.375, 0.6875, 0.3125, 0.6875, 0.375, 0.9375, 0.4375, 0.9375, 0.4375, 1.0, 0.375, 1.0, 0.4375, 0.9375, 0.5, 0.9375, 0.5, 1.0, 0.4375, 1.0, 0.5, 0.9375, 0.5625, 0.9375, 0.5625, 1.0, 0.5, 1.0, 0.375, 0.75, 0.4375, 0.75, 0.4375, 0.8125, 0.375, 0.8125, 0.375, 0.8125, 0.4375, 0.8125, 0.4375, 0.875, 0.375, 0.875, 0.375, 0.875, 0.4375, 0.875, 0.4375, 0.9375, 0.375, 0.9375, 0.4375, 0.75, 0.5, 0.75, 0.5, 0.8125, 0.4375, 0.8125, 0.4375, 0.8125, 0.5, 0.8125, 0.5, 0.875, 0.4375, 0.875, 0.4375, 0.875, 0.5, 0.875, 0.5, 0.9375, 0.4375, 0.9375, 0.5, 0.75, 0.5625, 0.75, 0.5625, 0.8125, 0.5, 0.8125, 0.5, 0.8125, 0.5625, 0.8125, 0.5625, 0.875, 0.5, 0.875, 0.5, 0.875, 0.5625, 0.875, 0.5625, 0.9375, 0.5, 0.9375, 0.5625, 0.75, 0.625, 0.75, 0.625, 0.8125, 0.5625, 0.8125, 0.5625, 0.8125, 0.625, 0.8125, 0.625, 0.875, 0.5625, 0.875, 0.5625, 0.875, 0.625, 0.875, 0.625, 0.9375, 0.5625, 0.9375, 0.375, 0.6875, 0.4375, 0.6875, 0.4375, 0.75, 0.375, 0.75, 0.4375, 0.6875, 0.5, 0.6875, 0.5, 0.75, 0.4375, 0.75, 0.5, 0.6875, 0.5625, 0.6875, 0.5625, 0.75, 0.5, 0.75, 0.375, 0.5, 0.4375, 0.5, 0.4375, 0.5625, 0.375, 0.5625, 0.375, 0.5625, 0.4375, 0.5625, 0.4375, 0.625, 0.375, 0.625, 0.375, 0.625, 0.4375, 0.625, 0.4375, 0.6875, 0.375, 0.6875, 0.4375, 0.5, 0.5, 0.5, 0.5, 0.5625, 0.4375, 0.5625, 0.4375, 0.5625, 0.5, 0.5625, 0.5, 0.625, 0.4375, 0.625, 0.4375, 0.625, 0.5, 0.625, 0.5, 0.6875, 0.4375, 0.6875, 0.5, 0.5, 0.5625, 0.5, 0.5625, 0.5625, 0.5, 0.5625, 0.5, 0.5625, 0.5625, 0.5625, 0.5625, 0.625, 0.5, 0.625, 0.5, 0.625, 0.5625, 0.625, 0.5625, 0.6875, 0.5, 0.6875, 0.5625, 0.5, 0.625, 0.5, 0.625, 0.5625, 0.5625, 0.5625, 0.5625, 0.5625, 0.625, 0.5625, 0.625, 0.625, 0.5625, 0.625, 0.5625, 0.625, 0.625, 0.625, 0.625, 0.6875, 0.5625, 0.6875, 0.375, 0.4375, 0.4375, 0.4375, 0.4375, 0.5, 0.375, 0.5, 0.4375, 0.4375, 0.5, 0.4375, 0.5, 0.5, 0.4375, 0.5, 0.5, 0.4375, 0.5625, 0.4375, 0.5625, 0.5, 0.5, 0.5, 0.375, 0.25, 0.4375, 0.25, 0.4375, 0.3125, 0.375, 0.3125, 0.375, 0.3125, 0.4375, 0.3125, 0.4375, 0.375, 0.375, 0.375, 0.375, 0.375, 0.4375, 0.375, 0.4375, 0.4375, 0.375, 0.4375, 0.4375, 0.25, 0.5, 0.25, 0.5, 0.3125, 0.4375, 0.3125, 0.4375, 0.3125, 0.5, 0.3125, 0.5, 0.375, 0.4375, 0.375, 0.4375, 0.375, 0.5, 0.375, 0.5, 0.4375, 0.4375, 0.4375, 0.5, 0.25, 0.5625, 0.25, 0.5625, 0.3125, 0.5, 0.3125, 0.5, 0.3125, 0.5625, 0.3125, 0.5625, 0.375, 0.5, 0.375, 0.5, 0.375, 0.5625, 0.375, 0.5625, 0.4375, 0.5, 0.4375, 0.5625, 0.25, 0.625, 0.25, 0.625, 0.3125, 0.5625, 0.3125, 0.5625, 0.3125, 0.625, 0.3125, 0.625, 0.375, 0.5625, 0.375, 0.5625, 0.375, 0.625, 0.375, 0.625, 0.4375, 0.5625, 0.4375, 0.375, 0.1875, 0.4375, 0.1875, 0.4375, 0.25, 0.375, 0.25, 0.4375, 0.1875, 0.5, 0.1875, 0.5, 0.25, 0.4375, 0.25, 0.5, 0.1875, 0.5625, 0.1875, 0.5625, 0.25, 0.5, 0.25, 0.375, 0.0, 0.4375, 0.0, 0.4375, 0.0625, 0.375, 0.0625, 0.375, 0.0625, 0.4375, 0.0625, 0.4375, 0.125, 0.375, 0.125, 0.375, 0.125, 0.4375, 0.125, 0.4375, 0.1875, 0.375, 0.1875, 0.4375, 0.0, 0.5, 0.0, 0.5, 0.0625, 0.4375, 0.0625, 0.4375, 0.0625, 0.5, 0.0625, 0.5, 0.125, 0.4375, 0.125, 0.4375, 0.125, 0.5, 0.125, 0.5, 0.1875, 0.4375, 0.1875, 0.5, 0.0, 0.5625, 0.0, 0.5625, 0.0625, 0.5, 0.0625, 0.5, 0.0625, 0.5625, 0.0625, 0.5625, 0.125, 0.5, 0.125, 0.5, 0.125, 0.5625, 0.125, 0.5625, 0.1875, 0.5, 0.1875, 0.5625, 0.0, 0.625, 0.0, 0.625, 0.0625, 0.5625, 0.0625, 0.5625, 0.0625, 0.625, 0.0625, 0.625, 0.125, 0.5625, 0.125, 0.5625, 0.125, 0.625, 0.125, 0.625, 0.1875, 0.5625, 0.1875])
me_001_1.materials.append(mat_ice)
me_001_1.use_remesh_fix_poles = True
me_001_1.use_remesh_preserve_attributes = False
me_001_1.update()

# ---- objects
ob_camera = bpy.data.objects.new('Camera', cam_camera)
ob_x = bpy.data.objects.new('円柱', me_x)
ob_001 = bpy.data.objects.new('円柱.001', me_001)
ob_x_1 = bpy.data.objects.new('立方体', me_x_1)
ob_x_2 = bpy.data.objects.new('エリア', light_x)
ob_x_3 = bpy.data.objects.new('平面', me_x_2)
ob_001_1 = bpy.data.objects.new('立方体.001', me_001_1)

# ---- transforms, parenting, visibility, modifiers, constraints
ob_camera.location = (4.53, -7.826, 5.426)
ob_camera.rotation_euler = (1.221, -9.223e-07, 0.5287)
ob_camera.lock_rotations_4d = False
ob_camera.empty_display_type = 'ARROWS'
ob_camera.color = (0.0, 0.0, 0.0, 0.0)
ob_camera.display_type = 'WIRE'
ob_camera.lineart.crease_threshold = 0.0
ob_x.location = (0.0, 0.0, 1.865)
_m = ob_x.modifiers.new('ソリッド化', 'SOLIDIFY')
_m.thickness = 0.05
_m = ob_x.modifiers.new('細分化', 'SUBSURF')
_m.levels = 3
ob_001.location = (0.0, 0.0, 2.291)
_m = ob_001.modifiers.new('細分化', 'SUBSURF')
_m.levels = 3
_m = ob_001.modifiers.new('Auto Smooth', 'NODES')
_m.node_group = ng_auto_smooth
_gi = [s.identifier for s in ng_auto_smooth.interface.items_tree if s.item_type == 'SOCKET' and s.in_out == 'INPUT']
_m[_gi[1]] = 0.5236  # Angle
ob_x_1.location = (0.0, 0.0, 2.972)
ob_x_1.rotation_euler = (-0.4171, 0.4661, -0.2973)
ob_x_1.scale = (0.6259, 0.6259, 0.6259)
_m = ob_x_1.modifiers.new('細分化', 'SUBSURF')
_m.levels = 3
ob_x_2.location = (-3.204, -8.935, 3.245)
ob_x_2.rotation_euler = (0.07676, -1.24, 1.145)
ob_x_2.scale = (3.722, 3.722, 3.722)
ob_x_3.location = (0.0, 0.0, 0.0)
ob_x_3.scale = (26.53, 26.53, 26.53)
ob_001_1.location = (0.01337, 1.994e-07, 1.488)
ob_001_1.rotation_euler = (-1.405, -0.1017, -1.212)
ob_001_1.scale = (0.6259, 0.6259, 0.6259)
_m = ob_001_1.modifiers.new('細分化', 'SUBSURF')
_m.levels = 3

# ---- collection membership
col_collection.objects.link(ob_camera)
col_collection.objects.link(ob_x)
col_collection.objects.link(ob_001)
col_collection.objects.link(ob_x_1)
col_collection.objects.link(ob_x_2)
col_collection.objects.link(ob_x_3)
col_collection.objects.link(ob_001_1)

# ---- scene / render settings (as saved in the file)
scene.camera = ob_camera
scene.frame_start = 1; scene.frame_end = 250; scene.frame_set(1)
scene.render.engine = 'CYCLES'
scene.render.resolution_x = 1080
scene.cycles.sampling_pattern = 'TABULATED_SOBOL'
scene.cycles.use_light_tree = False
scene.view_settings.view_transform = 'Filmic'
bpy.context.view_layer.update()
